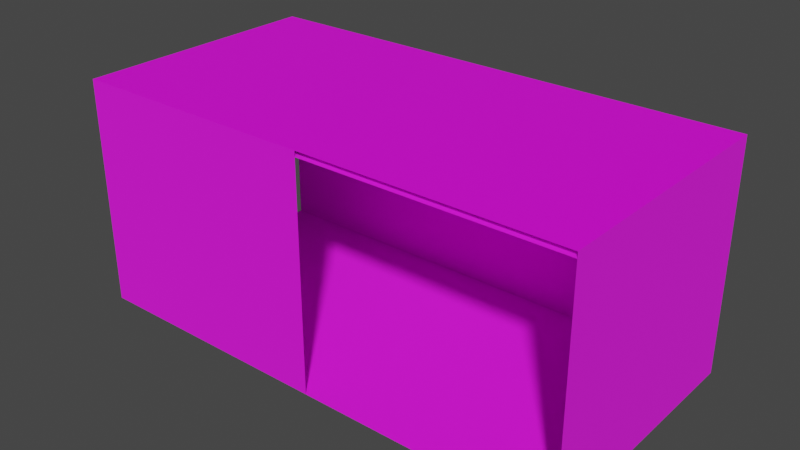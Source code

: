 # Source: level_parts.blend  (saved by Blender 3.4.6; exported with 4.5.12 LTS)
import bpy
from mathutils import Matrix  # noqa: F401  (used for matrix-valued properties, if any)

bpy.ops.wm.read_factory_settings(use_empty=True)
scene = bpy.context.scene
scene.name = 'Scene'

# ---- collections
col_collection = bpy.data.collections.new('Collection'); scene.collection.children.link(col_collection)

# ---- images (referenced by path relative to the original .blend; pixels are not part of the script)
import os
ASSET_DIR = os.environ.get("B2B_ASSET_DIR", "")  # directory of the original .blend (textures are referenced by path, not embedded)
HERE = os.path.dirname(os.path.abspath(__file__))  # packed textures are extracted next to this script under _unpacked/

def load_image(name, relpath, width, height, colorspace="sRGB"):
    """Load a texture the original file referenced (path relative to the .blend, or extracted next to this script)."""
    p = next((c for c in (os.path.join(HERE, relpath), os.path.join(ASSET_DIR, relpath)) if relpath and os.path.exists(c)), "")
    if p:
        img = bpy.data.images.load(p, check_existing=True)
        img.name = name
    else:  # same state as the original file: an image datablock whose file is absent (Cycles renders it pink)
        img = bpy.data.images.new(name, width, height)
        img.source = "FILE"
        img.filepath = "//" + (relpath or name)
    img.colorspace_settings.name = colorspace
    return img
img_wood_01_128x128__2__png = load_image('Wood_01-128x128 (2).png', 'SBS Textures/Wood/Wood_01-128x128 (2).png', 1024, 1024, 'sRGB')
img_wall_skirting_board_png = load_image('wall_skirting_board.png', 'SBS Textures/Custom/wall_skirting_board.png', 1024, 1024, 'sRGB')
img_plaster_19_128x128_png = load_image('Plaster_19-128x128.png', 'SBS Textures/Plaster/Plaster_19-128x128.png', 1024, 1024, 'sRGB')
img_wood_06_128x128_png = load_image('Wood_06-128x128.png', 'SBS Textures/Wood/Wood_06-128x128.png', 1024, 1024, 'sRGB')

# ---- materials (node trees are filled in below, after node groups)
mat_wood_01_2 = bpy.data.materials.new('wood_01_2')
mat_wood_01_2.use_transparent_shadow = False
mat_wall_skirting_board = bpy.data.materials.new('wall_skirting_board')
mat_wall_skirting_board.use_transparent_shadow = False
mat_plaster_19 = bpy.data.materials.new('plaster_19')
mat_plaster_19.alpha_threshold = 0.0
mat_plaster_19.use_transparent_shadow = False
mat_plaster_19.roughness = 0.5
mat_plaster_19.line_color = (0.0, 0.0, 0.0, 1.0)
mat_wood_06 = bpy.data.materials.new('wood_06')
mat_wood_06.use_transparent_shadow = False

# ---- material node trees
mat_wood_01_2.use_nodes = True; mat_wood_01_2.node_tree.nodes.clear()
_N = mat_wood_01_2.node_tree.nodes; _L = mat_wood_01_2.node_tree.links
n0 = _N.new('ShaderNodeBsdfPrincipled'); n0.name = 'Principled BSDF'; n0.location = (10, 300)
n0.distribution = 'GGX'
n0.subsurface_method = 'RANDOM_WALK_SKIN'
n0.inputs[2].default_value = 1.0
n0.inputs[3].default_value = 1.45
n0.inputs[27].default_value = (0.0, 0.0, 0.0, 1.0)
n0.inputs[28].default_value = 1.0
n1 = _N.new('ShaderNodeOutputMaterial'); n1.name = 'Material Output'; n1.location = (300, 300)
n2 = _N.new('ShaderNodeTexImage'); n2.name = 'Image Texture'; n2.location = (-280, 275)
n2.image = img_wood_01_128x128__2__png
n2.interpolation = 'Closest'
_L.new(n0.outputs[0], n1.inputs[0])
_L.new(n2.outputs[0], n0.inputs[0])
n1.is_active_output = True
mat_wall_skirting_board.use_nodes = True; mat_wall_skirting_board.node_tree.nodes.clear()
_N = mat_wall_skirting_board.node_tree.nodes; _L = mat_wall_skirting_board.node_tree.links
n0 = _N.new('ShaderNodeBsdfPrincipled'); n0.name = 'Principled BSDF'; n0.location = (10, 300)
n0.distribution = 'GGX'
n0.subsurface_method = 'RANDOM_WALK_SKIN'
n0.inputs[2].default_value = 1.0
n0.inputs[3].default_value = 1.45
n0.inputs[27].default_value = (0.0, 0.0, 0.0, 1.0)
n0.inputs[28].default_value = 1.0
n1 = _N.new('ShaderNodeOutputMaterial'); n1.name = 'Material Output'; n1.location = (300, 300)
n2 = _N.new('ShaderNodeTexImage'); n2.name = 'Image Texture'; n2.location = (-280, 275)
n2.image = img_wall_skirting_board_png
n2.interpolation = 'Closest'
_L.new(n0.outputs[0], n1.inputs[0])
_L.new(n2.outputs[0], n0.inputs[0])
n1.is_active_output = True
mat_plaster_19.use_nodes = True; mat_plaster_19.node_tree.nodes.clear()
_N = mat_plaster_19.node_tree.nodes; _L = mat_plaster_19.node_tree.links
n0 = _N.new('ShaderNodeOutputMaterial'); n0.name = 'Material Output'; n0.location = (300, 300)
n1 = _N.new('ShaderNodeBsdfPrincipled'); n1.name = 'Principled BSDF'; n1.location = (10, 300)
n1.distribution = 'GGX'
n1.subsurface_method = 'RANDOM_WALK_SKIN'
n1.inputs[3].default_value = 1.45
n1.inputs[27].default_value = (0.0, 0.0, 0.0, 1.0)
n1.inputs[28].default_value = 1.0
n2 = _N.new('ShaderNodeTexImage'); n2.name = 'Image Texture'; n2.location = (-280, 275)
n2.image = img_plaster_19_128x128_png
_L.new(n1.outputs[0], n0.inputs[0])
_L.new(n2.outputs[0], n1.inputs[0])
n0.is_active_output = True
mat_wood_06.use_nodes = True; mat_wood_06.node_tree.nodes.clear()
_N = mat_wood_06.node_tree.nodes; _L = mat_wood_06.node_tree.links
n0 = _N.new('ShaderNodeBsdfPrincipled'); n0.name = 'Principled BSDF'; n0.location = (10, 300)
n0.distribution = 'GGX'
n0.subsurface_method = 'RANDOM_WALK_SKIN'
n0.inputs[2].default_value = 1.0
n0.inputs[3].default_value = 1.45
n0.inputs[27].default_value = (0.0, 0.0, 0.0, 1.0)
n0.inputs[28].default_value = 1.0
n1 = _N.new('ShaderNodeOutputMaterial'); n1.name = 'Material Output'; n1.location = (300, 300)
n2 = _N.new('ShaderNodeTexImage'); n2.name = 'Image Texture'; n2.location = (-280, 275)
n2.image = img_wood_06_128x128_png
n2.interpolation = 'Closest'
_L.new(n0.outputs[0], n1.inputs[0])
_L.new(n2.outputs[0], n0.inputs[0])
n1.is_active_output = True

# ---- world
world_world = bpy.data.worlds.new('World'); scene.world = world_world
world_world.use_nodes = True; world_world.node_tree.nodes.clear()
_N = world_world.node_tree.nodes; _L = world_world.node_tree.links
n0 = _N.new('ShaderNodeOutputWorld'); n0.name = 'World Output'; n0.location = (300, 300)
n1 = _N.new('ShaderNodeBackground'); n1.name = 'Background'; n1.location = (10, 300)
n1.inputs[0].default_value = (0.05088, 0.05088, 0.05088, 1.0)
_L.new(n1.outputs[0], n0.inputs[0])
n0.is_active_output = True
world_world.color = (0.05088, 0.05088, 0.05088)
world_world.use_sun_shadow = False
world_world.sun_shadow_jitter_overblur = 0.0

# ---- meshes
me_plane = bpy.data.meshes.new('Plane')
me_plane.from_pydata([(-1.0, -1.0, 0.0), (1.0, -1.0, 0.0), (-1.0, 1.0, 0.0), (1.0, 1.0, 0.0), (1.0, -1.0, 1.8), (-1.0, -1.0, 1.8), (-1.0, 1.0, 1.8), (1.0, 1.0, 1.8), (1.0, -1.0, 1.757), (1.0, 1.0, 1.757), (0.9399, 1.0, 1.8), (0.9399, 1.0, 1.757), (0.9399, -1.0, 1.8), (0.9399, -1.0, 1.757), (-0.9399, -1.0, 1.757), (-0.9399, -1.0, 1.8), (-0.9399, 1.0, 1.757), (-0.9399, 1.0, 1.8), (-1.0, 1.0, 1.757), (-1.0, -1.0, 1.757)], [], [(0, 1, 3, 2), (2, 3, 7, 6), (1, 0, 5, 4), (7, 4, 5, 6), (9, 11, 13, 8), (11, 10, 12, 13), (16, 17, 15, 14), (18, 16, 14, 19)])
me_plane.polygons.foreach_set('material_index', [0, 1, 1, 2, 3, 3, 3, 3])
_uv = me_plane.uv_layers.new(name='UVMap')
_uv.uv.foreach_set('vector', [0.9999, 0.0001001, 0.9999, 0.9999, 9.998e-05, 0.9999, 0.0001, 0.0001, 0.0, 0.003125, 1.0, 0.003125, 1.0, 0.9031, 0.0, 0.9031, 1.0, 0.003125, 0.0, 0.003125, 0.0, 0.9031, 1.0, 0.9031, 0.9999, 0.9999, 0.0001, 0.9999, 0.0001, 0.0001, 0.9999, 0.0001, 0.25, 0.5, 0.375, 0.5, 0.375, 0.75, 0.25, 0.75, 0.375, 0.5, 0.625, 0.5, 0.625, 0.75, 0.375, 0.75, 0.375, 0.5, 0.625, 0.5, 0.625, 0.75, 0.375, 0.75, 0.25, 0.5, 0.375, 0.5, 0.375, 0.75, 0.25, 0.75])
me_plane.materials.append(mat_wood_01_2)
me_plane.materials.append(mat_wall_skirting_board)
me_plane.materials.append(mat_plaster_19)
me_plane.materials.append(mat_wood_06)
me_plane.update()
me_plane_001 = bpy.data.meshes.new('Plane.001')
me_plane_001.from_pydata([(-1.0, -1.0, 0.0), (1.0, -1.0, 0.0), (-1.0, 1.0, 0.0), (1.0, 1.0, 0.0), (1.0, -1.0, 1.8), (-1.0, -1.0, 1.8), (-1.0, 1.0, 1.8), (1.0, 1.0, 1.8), (-1.0, -1.0, 1.757), (-1.0, 1.0, 1.757), (-0.9399, 1.0, 1.8), (-0.9399, 1.0, 1.757), (1.0, -1.0, 1.757), (1.0, -0.9399, 1.8), (1.0, -0.9399, 1.757), (-0.9399, -1.0, 1.757), (-0.9399, -0.9399, 1.757), (-0.9399, -0.9399, 1.8), (-1.0, -0.9399, 1.757)], [], [(0, 1, 3, 2), (2, 3, 7, 6), (1, 4, 7, 3), (7, 4, 5, 6), (18, 16, 15, 8), (14, 13, 17, 16), (12, 14, 16, 15), (11, 10, 17, 16), (9, 11, 16, 18)])
me_plane_001.polygons.foreach_set('material_index', [0, 1, 1, 2, 3, 3, 3, 3, 3])
_uv = me_plane_001.uv_layers.new(name='UVMap')
_uv.uv.foreach_set('vector', [0.9999, 0.0001001, 0.9999, 0.9999, 9.998e-05, 0.9999, 0.0001, 0.0001, 0.0, 0.003125, 1.0, 0.003125, 1.0, 0.9031, 0.0, 0.9031, 0.0, 0.003125, 0.0, 0.9031, 1.0, 0.9031, 1.0, 0.003125, 0.9999, 0.9999, 0.0001, 0.9999, 0.0001, 0.0001, 0.9999, 0.0001, 0.25, 0.625, 0.375, 0.625, 0.375, 0.75, 0.25, 0.75, 0.375, 0.5, 0.625, 0.5, 0.625, 0.7332, 0.375, 0.7332, 0.25, 0.5, 0.375, 0.5, 0.375, 0.7332, 0.25, 0.7332, 0.375, 0.5, 0.625, 0.5, 0.625, 0.625, 0.375, 0.625, 0.25, 0.5, 0.375, 0.5, 0.375, 0.625, 0.25, 0.625])
me_plane_001.materials.append(mat_wood_01_2)
me_plane_001.materials.append(mat_wall_skirting_board)
me_plane_001.materials.append(mat_plaster_19)
me_plane_001.materials.append(mat_wood_06)
me_plane_001.update()

# ---- objects
ob_in_h1_hall = bpy.data.objects.new('in_h1_hall', me_plane)
ob_in_h1_hall_corner = bpy.data.objects.new('in_h1_hall_corner', me_plane_001)

# ---- transforms, parenting, visibility, modifiers, constraints
ob_in_h1_hall.location = (0.0, 0.0, 0.0)
ob_in_h1_hall_corner.location = (2.0, 0.0, 0.0)

# ---- collection membership
col_collection.objects.link(ob_in_h1_hall)
col_collection.objects.link(ob_in_h1_hall_corner)

# ---- scene / render settings (as saved in the file)
scene.frame_start = 1; scene.frame_end = 250; scene.frame_set(27)
scene.render.engine = 'BLENDER_EEVEE_NEXT'
scene.cycles.sampling_pattern = 'TABULATED_SOBOL'
scene.cycles.use_light_tree = False
scene.view_settings.view_transform = 'Filmic'
bpy.context.view_layer.update()

# ---- added for rendering (the .blend has no active camera and no usable light): camera, sun
cam_auto = bpy.data.cameras.new('AutoCamera')
cam_auto.lens = 50.0
cam_auto.sensor_width = 36.0
cam_auto.clip_end = 1000.0
ob_auto_camera = bpy.data.objects.new('AutoCamera', cam_auto)
scene.collection.objects.link(ob_auto_camera)
ob_auto_camera.location = (5.46031, -5.35237, 4.46825)
ob_auto_camera.rotation_euler = (1.09748, -7.21219e-08, 0.694738)
scene.camera = ob_auto_camera
light_auto_sun = bpy.data.lights.new('AutoSun', 'SUN')
light_auto_sun.energy = 3.0
light_auto_sun.angle = 0.0523599
ob_auto_sun = bpy.data.objects.new('AutoSun', light_auto_sun)
scene.collection.objects.link(ob_auto_sun)
ob_auto_sun.rotation_euler = (0.872665, 0.174533, 0.523599)
bpy.context.view_layer.update()
